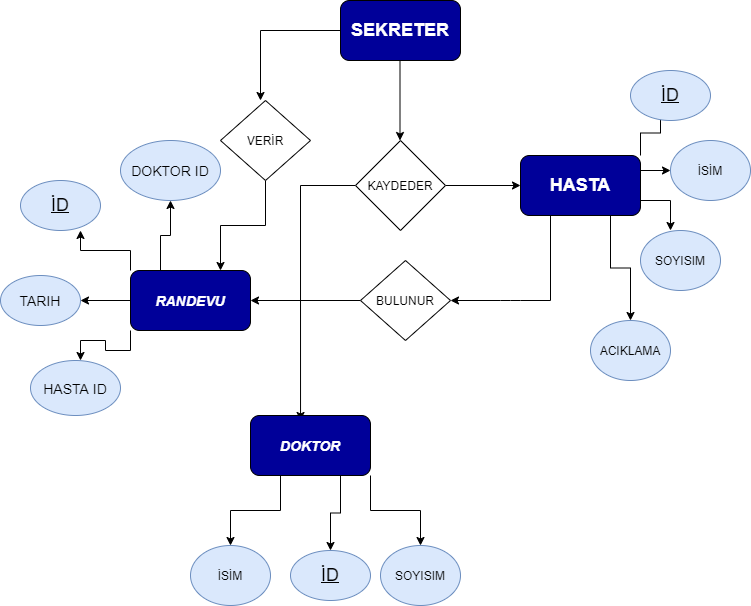

The diagram above was exported from draw.io. Its source (the exported page's mxGraphModel, read from the mxfile embedded in the PNG):
<mxGraphModel dx="1422" dy="794" grid="1" gridSize="10" guides="1" tooltips="1" connect="1" arrows="1" fold="1" page="1" pageScale="1" pageWidth="827" pageHeight="1169" math="0" shadow="0">
  <root>
    <mxCell id="0" />
    <mxCell id="1" parent="0" />
    <mxCell id="ahB2BuVxogc6Wl045tQM-1" value="&lt;font style=&quot;font-size: 18px&quot; color=&quot;#ffffff&quot;&gt;&lt;b style=&quot;background-color: rgb(0 , 0 , 153)&quot;&gt;SEKRETER&lt;/b&gt;&lt;/font&gt;" style="rounded=1;whiteSpace=wrap;html=1;fillColor=#000099;" vertex="1" parent="1">
      <mxGeometry x="390" y="180" width="120" height="60" as="geometry" />
    </mxCell>
    <mxCell id="ahB2BuVxogc6Wl045tQM-2" value="" style="endArrow=classic;html=1;" edge="1" parent="1">
      <mxGeometry width="50" height="50" relative="1" as="geometry">
        <mxPoint x="449.5" y="240" as="sourcePoint" />
        <mxPoint x="449.5" y="320" as="targetPoint" />
        <Array as="points">
          <mxPoint x="449.5" y="320" />
        </Array>
      </mxGeometry>
    </mxCell>
    <mxCell id="ahB2BuVxogc6Wl045tQM-6" style="edgeStyle=orthogonalEdgeStyle;rounded=0;orthogonalLoop=1;jettySize=auto;html=1;exitX=1;exitY=0.5;exitDx=0;exitDy=0;" edge="1" parent="1" source="ahB2BuVxogc6Wl045tQM-4">
      <mxGeometry relative="1" as="geometry">
        <mxPoint x="570" y="365" as="targetPoint" />
      </mxGeometry>
    </mxCell>
    <mxCell id="ahB2BuVxogc6Wl045tQM-41" style="edgeStyle=orthogonalEdgeStyle;rounded=0;orthogonalLoop=1;jettySize=auto;html=1;exitX=0;exitY=0.5;exitDx=0;exitDy=0;entryX=0.417;entryY=0.083;entryDx=0;entryDy=0;entryPerimeter=0;" edge="1" parent="1" source="ahB2BuVxogc6Wl045tQM-4" target="ahB2BuVxogc6Wl045tQM-34">
      <mxGeometry relative="1" as="geometry" />
    </mxCell>
    <mxCell id="ahB2BuVxogc6Wl045tQM-4" value="KAYDEDER" style="rhombus;whiteSpace=wrap;html=1;fillColor=#FFFFFF;" vertex="1" parent="1">
      <mxGeometry x="405" y="320" width="90" height="90" as="geometry" />
    </mxCell>
    <mxCell id="ahB2BuVxogc6Wl045tQM-8" style="edgeStyle=orthogonalEdgeStyle;rounded=0;orthogonalLoop=1;jettySize=auto;html=1;exitX=1;exitY=0;exitDx=0;exitDy=0;" edge="1" parent="1" source="ahB2BuVxogc6Wl045tQM-7">
      <mxGeometry relative="1" as="geometry">
        <mxPoint x="710" y="290" as="targetPoint" />
      </mxGeometry>
    </mxCell>
    <mxCell id="ahB2BuVxogc6Wl045tQM-10" style="edgeStyle=orthogonalEdgeStyle;rounded=0;orthogonalLoop=1;jettySize=auto;html=1;exitX=1;exitY=0.25;exitDx=0;exitDy=0;" edge="1" parent="1" source="ahB2BuVxogc6Wl045tQM-7">
      <mxGeometry relative="1" as="geometry">
        <mxPoint x="720" y="350" as="targetPoint" />
      </mxGeometry>
    </mxCell>
    <mxCell id="ahB2BuVxogc6Wl045tQM-12" style="edgeStyle=orthogonalEdgeStyle;rounded=0;orthogonalLoop=1;jettySize=auto;html=1;exitX=1;exitY=0.75;exitDx=0;exitDy=0;" edge="1" parent="1" source="ahB2BuVxogc6Wl045tQM-7">
      <mxGeometry relative="1" as="geometry">
        <mxPoint x="720" y="410" as="targetPoint" />
      </mxGeometry>
    </mxCell>
    <mxCell id="ahB2BuVxogc6Wl045tQM-14" style="edgeStyle=orthogonalEdgeStyle;rounded=0;orthogonalLoop=1;jettySize=auto;html=1;exitX=0.75;exitY=1;exitDx=0;exitDy=0;" edge="1" parent="1" source="ahB2BuVxogc6Wl045tQM-7">
      <mxGeometry relative="1" as="geometry">
        <mxPoint x="680" y="500" as="targetPoint" />
      </mxGeometry>
    </mxCell>
    <mxCell id="ahB2BuVxogc6Wl045tQM-7" value="&lt;font color=&quot;#ffffff&quot; style=&quot;font-size: 18px&quot;&gt;&lt;b&gt;HASTA&lt;/b&gt;&lt;/font&gt;" style="rounded=1;whiteSpace=wrap;html=1;fillColor=#000099;" vertex="1" parent="1">
      <mxGeometry x="570" y="335" width="120" height="60" as="geometry" />
    </mxCell>
    <mxCell id="ahB2BuVxogc6Wl045tQM-9" value="&lt;font style=&quot;font-size: 18px&quot;&gt;&lt;u&gt;İD&lt;/u&gt;&lt;/font&gt;" style="ellipse;whiteSpace=wrap;html=1;fillColor=#dae8fc;strokeColor=#6c8ebf;" vertex="1" parent="1">
      <mxGeometry x="680" y="250" width="80" height="50" as="geometry" />
    </mxCell>
    <mxCell id="ahB2BuVxogc6Wl045tQM-11" value="İSİM" style="ellipse;whiteSpace=wrap;html=1;fillColor=#dae8fc;strokeColor=#6c8ebf;" vertex="1" parent="1">
      <mxGeometry x="720" y="320" width="80" height="60" as="geometry" />
    </mxCell>
    <mxCell id="ahB2BuVxogc6Wl045tQM-13" value="SOYISIM" style="ellipse;whiteSpace=wrap;html=1;fillColor=#dae8fc;strokeColor=#6c8ebf;" vertex="1" parent="1">
      <mxGeometry x="690" y="410" width="80" height="60" as="geometry" />
    </mxCell>
    <mxCell id="ahB2BuVxogc6Wl045tQM-15" value="ACIKLAMA" style="ellipse;whiteSpace=wrap;html=1;fillColor=#dae8fc;strokeColor=#6c8ebf;" vertex="1" parent="1">
      <mxGeometry x="640" y="500" width="80" height="60" as="geometry" />
    </mxCell>
    <mxCell id="ahB2BuVxogc6Wl045tQM-17" value="" style="endArrow=none;html=1;entryX=0.25;entryY=1;entryDx=0;entryDy=0;" edge="1" parent="1" target="ahB2BuVxogc6Wl045tQM-7">
      <mxGeometry width="50" height="50" relative="1" as="geometry">
        <mxPoint x="600" y="480" as="sourcePoint" />
        <mxPoint x="600" y="430" as="targetPoint" />
      </mxGeometry>
    </mxCell>
    <mxCell id="ahB2BuVxogc6Wl045tQM-18" value="" style="endArrow=classic;html=1;" edge="1" parent="1">
      <mxGeometry width="50" height="50" relative="1" as="geometry">
        <mxPoint x="600" y="480" as="sourcePoint" />
        <mxPoint x="500" y="480" as="targetPoint" />
        <Array as="points">
          <mxPoint x="560" y="480" />
        </Array>
      </mxGeometry>
    </mxCell>
    <mxCell id="ahB2BuVxogc6Wl045tQM-20" style="edgeStyle=orthogonalEdgeStyle;rounded=0;orthogonalLoop=1;jettySize=auto;html=1;exitX=0;exitY=0.5;exitDx=0;exitDy=0;" edge="1" parent="1" source="ahB2BuVxogc6Wl045tQM-19">
      <mxGeometry relative="1" as="geometry">
        <mxPoint x="300" y="480" as="targetPoint" />
      </mxGeometry>
    </mxCell>
    <mxCell id="ahB2BuVxogc6Wl045tQM-19" value="BULUNUR" style="rhombus;whiteSpace=wrap;html=1;" vertex="1" parent="1">
      <mxGeometry x="410" y="440" width="90" height="80" as="geometry" />
    </mxCell>
    <mxCell id="ahB2BuVxogc6Wl045tQM-22" style="edgeStyle=orthogonalEdgeStyle;rounded=0;orthogonalLoop=1;jettySize=auto;html=1;exitX=0;exitY=0;exitDx=0;exitDy=0;" edge="1" parent="1" source="ahB2BuVxogc6Wl045tQM-21">
      <mxGeometry relative="1" as="geometry">
        <mxPoint x="130" y="410" as="targetPoint" />
      </mxGeometry>
    </mxCell>
    <mxCell id="ahB2BuVxogc6Wl045tQM-24" style="edgeStyle=orthogonalEdgeStyle;rounded=0;orthogonalLoop=1;jettySize=auto;html=1;exitX=0;exitY=0.5;exitDx=0;exitDy=0;" edge="1" parent="1" source="ahB2BuVxogc6Wl045tQM-21">
      <mxGeometry relative="1" as="geometry">
        <mxPoint x="130" y="480" as="targetPoint" />
      </mxGeometry>
    </mxCell>
    <mxCell id="ahB2BuVxogc6Wl045tQM-27" style="edgeStyle=orthogonalEdgeStyle;rounded=0;orthogonalLoop=1;jettySize=auto;html=1;exitX=0;exitY=1;exitDx=0;exitDy=0;" edge="1" parent="1" source="ahB2BuVxogc6Wl045tQM-21">
      <mxGeometry relative="1" as="geometry">
        <mxPoint x="130" y="540" as="targetPoint" />
      </mxGeometry>
    </mxCell>
    <mxCell id="ahB2BuVxogc6Wl045tQM-30" style="edgeStyle=orthogonalEdgeStyle;rounded=0;orthogonalLoop=1;jettySize=auto;html=1;exitX=0.25;exitY=0;exitDx=0;exitDy=0;entryX=0.5;entryY=1;entryDx=0;entryDy=0;" edge="1" parent="1" source="ahB2BuVxogc6Wl045tQM-21" target="ahB2BuVxogc6Wl045tQM-29">
      <mxGeometry relative="1" as="geometry" />
    </mxCell>
    <mxCell id="ahB2BuVxogc6Wl045tQM-21" value="&lt;font style=&quot;font-size: 14px&quot; color=&quot;#ffffff&quot;&gt;&lt;b&gt;&lt;i&gt;RANDEVU&lt;/i&gt;&lt;/b&gt;&lt;/font&gt;" style="rounded=1;whiteSpace=wrap;html=1;fillColor=#000099;" vertex="1" parent="1">
      <mxGeometry x="180" y="450" width="120" height="60" as="geometry" />
    </mxCell>
    <mxCell id="ahB2BuVxogc6Wl045tQM-23" value="&lt;font style=&quot;font-size: 18px&quot;&gt;&lt;u&gt;İD&lt;/u&gt;&lt;/font&gt;" style="ellipse;whiteSpace=wrap;html=1;fillColor=#dae8fc;strokeColor=#6c8ebf;" vertex="1" parent="1">
      <mxGeometry x="70" y="360" width="80" height="50" as="geometry" />
    </mxCell>
    <mxCell id="ahB2BuVxogc6Wl045tQM-26" value="&lt;font style=&quot;font-size: 14px&quot;&gt;TARIH&lt;/font&gt;" style="ellipse;whiteSpace=wrap;html=1;fillColor=#dae8fc;strokeColor=#6c8ebf;" vertex="1" parent="1">
      <mxGeometry x="50" y="455" width="80" height="50" as="geometry" />
    </mxCell>
    <mxCell id="ahB2BuVxogc6Wl045tQM-28" value="&lt;font style=&quot;font-size: 14px&quot;&gt;HASTA ID&lt;/font&gt;" style="ellipse;whiteSpace=wrap;html=1;fillColor=#dae8fc;strokeColor=#6c8ebf;" vertex="1" parent="1">
      <mxGeometry x="80" y="540" width="90" height="55" as="geometry" />
    </mxCell>
    <mxCell id="ahB2BuVxogc6Wl045tQM-29" value="&lt;font style=&quot;font-size: 14px&quot;&gt;DOKTOR ID&lt;/font&gt;" style="ellipse;whiteSpace=wrap;html=1;fillColor=#dae8fc;strokeColor=#6c8ebf;" vertex="1" parent="1">
      <mxGeometry x="170" y="320" width="100" height="60" as="geometry" />
    </mxCell>
    <mxCell id="ahB2BuVxogc6Wl045tQM-43" style="edgeStyle=orthogonalEdgeStyle;rounded=0;orthogonalLoop=1;jettySize=auto;html=1;exitX=0.75;exitY=1;exitDx=0;exitDy=0;entryX=0.5;entryY=0;entryDx=0;entryDy=0;" edge="1" parent="1" source="ahB2BuVxogc6Wl045tQM-34" target="ahB2BuVxogc6Wl045tQM-42">
      <mxGeometry relative="1" as="geometry" />
    </mxCell>
    <mxCell id="ahB2BuVxogc6Wl045tQM-45" style="edgeStyle=orthogonalEdgeStyle;rounded=0;orthogonalLoop=1;jettySize=auto;html=1;exitX=0.25;exitY=1;exitDx=0;exitDy=0;entryX=0.5;entryY=0;entryDx=0;entryDy=0;" edge="1" parent="1" source="ahB2BuVxogc6Wl045tQM-34" target="ahB2BuVxogc6Wl045tQM-44">
      <mxGeometry relative="1" as="geometry" />
    </mxCell>
    <mxCell id="ahB2BuVxogc6Wl045tQM-47" style="edgeStyle=orthogonalEdgeStyle;rounded=0;orthogonalLoop=1;jettySize=auto;html=1;exitX=1;exitY=1;exitDx=0;exitDy=0;entryX=0.5;entryY=0;entryDx=0;entryDy=0;" edge="1" parent="1" source="ahB2BuVxogc6Wl045tQM-34" target="ahB2BuVxogc6Wl045tQM-46">
      <mxGeometry relative="1" as="geometry" />
    </mxCell>
    <mxCell id="ahB2BuVxogc6Wl045tQM-34" value="&lt;font color=&quot;#ffffff&quot;&gt;&lt;span style=&quot;font-size: 14px&quot;&gt;&lt;b&gt;&lt;i&gt;DOKTOR&lt;/i&gt;&lt;/b&gt;&lt;/span&gt;&lt;/font&gt;" style="rounded=1;whiteSpace=wrap;html=1;fillColor=#000099;" vertex="1" parent="1">
      <mxGeometry x="300" y="595" width="120" height="60" as="geometry" />
    </mxCell>
    <mxCell id="ahB2BuVxogc6Wl045tQM-36" value="" style="endArrow=none;html=1;entryX=0;entryY=0.5;entryDx=0;entryDy=0;" edge="1" parent="1" target="ahB2BuVxogc6Wl045tQM-1">
      <mxGeometry width="50" height="50" relative="1" as="geometry">
        <mxPoint x="310" y="210" as="sourcePoint" />
        <mxPoint x="350" y="190" as="targetPoint" />
      </mxGeometry>
    </mxCell>
    <mxCell id="ahB2BuVxogc6Wl045tQM-37" value="" style="endArrow=classic;html=1;" edge="1" parent="1">
      <mxGeometry width="50" height="50" relative="1" as="geometry">
        <mxPoint x="310" y="210" as="sourcePoint" />
        <mxPoint x="310" y="280" as="targetPoint" />
      </mxGeometry>
    </mxCell>
    <mxCell id="ahB2BuVxogc6Wl045tQM-39" style="edgeStyle=orthogonalEdgeStyle;rounded=0;orthogonalLoop=1;jettySize=auto;html=1;exitX=0.5;exitY=1;exitDx=0;exitDy=0;entryX=0.75;entryY=0;entryDx=0;entryDy=0;" edge="1" parent="1" source="ahB2BuVxogc6Wl045tQM-38" target="ahB2BuVxogc6Wl045tQM-21">
      <mxGeometry relative="1" as="geometry" />
    </mxCell>
    <mxCell id="ahB2BuVxogc6Wl045tQM-38" value="VERİR" style="rhombus;whiteSpace=wrap;html=1;" vertex="1" parent="1">
      <mxGeometry x="270" y="280" width="90" height="80" as="geometry" />
    </mxCell>
    <mxCell id="ahB2BuVxogc6Wl045tQM-42" value="&lt;font style=&quot;font-size: 18px&quot;&gt;&lt;u&gt;İD&lt;/u&gt;&lt;/font&gt;" style="ellipse;whiteSpace=wrap;html=1;fillColor=#dae8fc;strokeColor=#6c8ebf;" vertex="1" parent="1">
      <mxGeometry x="340" y="730" width="80" height="50" as="geometry" />
    </mxCell>
    <mxCell id="ahB2BuVxogc6Wl045tQM-44" value="İSİM" style="ellipse;whiteSpace=wrap;html=1;fillColor=#dae8fc;strokeColor=#6c8ebf;" vertex="1" parent="1">
      <mxGeometry x="240" y="725" width="80" height="60" as="geometry" />
    </mxCell>
    <mxCell id="ahB2BuVxogc6Wl045tQM-46" value="SOYISIM" style="ellipse;whiteSpace=wrap;html=1;fillColor=#dae8fc;strokeColor=#6c8ebf;" vertex="1" parent="1">
      <mxGeometry x="430" y="725" width="80" height="60" as="geometry" />
    </mxCell>
  </root>
</mxGraphModel>